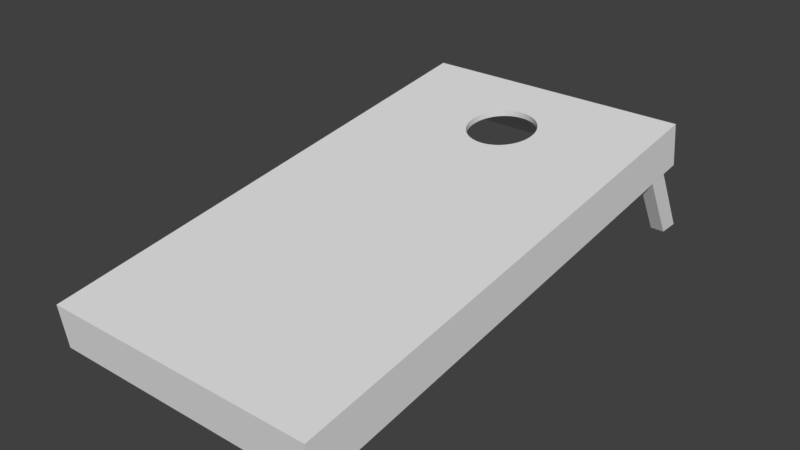 # Source: cornholeboard_Noah.blend  (saved by Blender 2.79.0; exported with 4.5.12 LTS)
import bpy
from mathutils import Matrix  # noqa: F401  (used for matrix-valued properties, if any)

bpy.ops.wm.read_factory_settings(use_empty=True)
scene = bpy.context.scene
scene.name = 'Scene'

# ---- collections
col_collection_1 = bpy.data.collections.new('Collection 1'); scene.collection.children.link(col_collection_1)

# ---- world
world_world = bpy.data.worlds.new('World'); scene.world = world_world
world_world.color = (0.05088, 0.05088, 0.05088)
world_world.use_sun_shadow = False
world_world.sun_shadow_jitter_overblur = 0.0
world_world.cycles.sampling_method = 'MANUAL'

# ---- meshes
me_cube_001 = bpy.data.meshes.new('Cube.001')
me_cube_001.from_pydata([(-1.005, -1.852, 0.3223), (-1.005, 1.808, 0.8377), (-1.005, -1.846, 0.2799), (-1.005, 1.814, 0.7952), (1.005, -1.852, 0.3223), (1.005, 1.808, 0.8377), (1.005, -1.846, 0.2799), (1.005, 1.814, 0.7952), (0.891, 1.814, 0.7952), (0.891, -1.846, 0.2799), (1.005, 1.854, 0.5171), (1.005, -1.807, 0.001753), (0.891, 1.854, 0.5171), (0.891, -1.807, 0.001773), (-1.005, -1.807, 0.001752), (-1.005, 1.854, 0.5171), (-0.891, -1.807, 0.001772), (-0.891, 1.854, 0.5171), (-0.891, -1.846, 0.2799), (-0.891, 1.814, 0.7952), (-0.891, 1.701, 0.7793), (0.8911, 1.701, 0.7793), (-0.891, 1.74, 0.5012), (0.8911, 1.74, 0.5012), (-0.891, -1.733, 0.2959), (0.8911, -1.733, 0.2959), (-0.891, -1.694, 0.01772), (0.8911, -1.694, 0.01772), (-0.02444, 1.431, 0.7412), (-0.02444, 1.425, 0.7837), (7.105e-14, 1.432, 0.7414), (-1.421e-14, 1.426, 0.7839), (0.2304, 1.28, 0.7199), (0.2304, 1.274, 0.7624), (0.2199, 1.302, 0.723), (0.2199, 1.296, 0.7655), (-0.2199, 1.302, 0.723), (-0.2199, 1.296, 0.7655), (0.2073, 1.322, 0.7259), (0.2073, 1.316, 0.7684), (-0.2073, 1.322, 0.7259), (-0.2073, 1.316, 0.7684), (0.1928, 1.342, 0.7287), (0.1928, 1.336, 0.7712), (-0.1928, 1.342, 0.7287), (-0.1928, 1.336, 0.7712), (0.1763, 1.36, 0.7312), (0.1763, 1.354, 0.7737), (-0.1763, 1.36, 0.7312), (-0.1763, 1.354, 0.7737), (0.1582, 1.376, 0.7335), (0.1582, 1.37, 0.776), (0.1385, 1.39, 0.7355), (0.1385, 1.385, 0.778), (-0.1582, 1.376, 0.7335), (-0.1582, 1.37, 0.776), (-0.1385, 1.39, 0.7355), (-0.1385, 1.385, 0.778), (0.1176, 1.403, 0.7373), (0.1176, 1.397, 0.7798), (-0.1176, 1.403, 0.7373), (-0.1176, 1.397, 0.7798), (0.09543, 1.413, 0.7387), (0.09543, 1.407, 0.7812), (-0.09543, 1.413, 0.7387), (-0.09543, 1.407, 0.7812), (0.07239, 1.421, 0.7399), (0.07239, 1.416, 0.7824), (0.04865, 1.427, 0.7407), (0.04865, 1.421, 0.7832), (-0.07239, 1.421, 0.7399), (-0.07239, 1.416, 0.7824), (0.02444, 1.431, 0.7412), (0.02444, 1.425, 0.7837), (-0.04865, 1.427, 0.7407), (-0.04865, 1.421, 0.7832), (0.2073, 1.048, 0.6873), (0.2073, 1.042, 0.7298), (-0.2073, 1.048, 0.6873), (-0.2073, 1.042, 0.7298), (0.2199, 1.069, 0.6902), (0.2199, 1.063, 0.7327), (-0.2199, 1.069, 0.6902), (-0.2199, 1.063, 0.7327), (0.2304, 1.091, 0.6933), (0.2304, 1.085, 0.7358), (-0.2304, 1.091, 0.6933), (-0.2304, 1.085, 0.7358), (0.2386, 1.113, 0.6965), (0.2386, 1.108, 0.739), (-0.2386, 1.113, 0.6965), (-0.2386, 1.108, 0.739), (0.2446, 1.137, 0.6998), (0.2446, 1.131, 0.7423), (-0.2446, 1.137, 0.6998), (-0.2446, 1.131, 0.7423), (0.2482, 1.161, 0.7032), (0.2482, 1.155, 0.7457), (-0.2482, 1.161, 0.7032), (-0.2482, 1.155, 0.7457), (0.2494, 1.185, 0.7066), (0.2494, 1.179, 0.7491), (-0.2494, 1.185, 0.7066), (-0.2494, 1.179, 0.7491), (0.2482, 1.209, 0.71), (0.2482, 1.203, 0.7525), (-0.2482, 1.209, 0.71), (-0.2482, 1.203, 0.7525), (0.2446, 1.233, 0.7134), (0.2446, 1.227, 0.7559), (-0.2446, 1.233, 0.7134), (-0.2446, 1.227, 0.7559), (0.2386, 1.257, 0.7167), (0.2386, 1.251, 0.7592), (-0.2386, 1.257, 0.7167), (-0.2386, 1.251, 0.7592), (-0.2304, 1.28, 0.7199), (-0.2304, 1.274, 0.7624), (0.09543, 0.957, 0.6745), (0.09543, 0.9511, 0.717), (-0.1176, 0.9674, 0.676), (-0.1176, 0.9615, 0.7184), (0.1176, 0.9674, 0.676), (0.1176, 0.9615, 0.7184), (0.1385, 0.9798, 0.6777), (0.1385, 0.9739, 0.7202), (0.1582, 0.9942, 0.6797), (0.1582, 0.9884, 0.7222), (-0.1385, 0.9798, 0.6777), (-0.1385, 0.9739, 0.7202), (-0.1582, 0.9942, 0.6797), (-0.1582, 0.9884, 0.7222), (0.1763, 1.011, 0.682), (0.1763, 1.005, 0.7245), (-0.1763, 1.011, 0.682), (-0.1763, 1.005, 0.7245), (0.1928, 1.028, 0.6846), (0.1928, 1.023, 0.727), (-0.1928, 1.028, 0.6846), (-0.1928, 1.023, 0.727), (-0.07239, 0.9488, 0.6734), (-0.07239, 0.943, 0.7158), (0.07239, 0.9488, 0.6734), (0.07239, 0.943, 0.7158), (-0.09543, 0.957, 0.6745), (-0.09543, 0.9511, 0.717), (-0.04865, 0.9429, 0.6725), (-0.04865, 0.9371, 0.715), (-0.02444, 0.9394, 0.672), (-0.02444, 0.9335, 0.7145), (0.04865, 0.9429, 0.6725), (0.04865, 0.9371, 0.715), (0.02444, 0.9394, 0.672), (0.02444, 0.9335, 0.7145), (-2.002e-07, 0.9382, 0.6719), (-2.002e-07, 0.9323, 0.7143), (0.8987, 1.832, -0.001815), (0.8987, 1.566, 0.4772), (0.8987, 1.989, -0.001779), (0.8987, 1.721, 0.4993), (0.9979, 1.832, -0.001815), (0.9979, 1.566, 0.4772), (0.9979, 1.989, -0.001779), (0.9979, 1.721, 0.4993), (-0.9981, 1.832, -0.001815), (-0.9981, 1.566, 0.4772), (-0.9981, 1.989, -0.001779), (-0.9981, 1.721, 0.4993), (-0.8989, 1.832, -0.001815), (-0.8989, 1.566, 0.4772), (-0.8989, 1.989, -0.001779), (-0.8989, 1.721, 0.4993)], [], [(1, 2, 0), (18, 9, 4), (7, 4, 6), (155, 149, 0), (7, 12, 8), (6, 13, 11), (11, 7, 6), (27, 23, 10), (15, 26, 14), (22, 24, 26), (3, 14, 2), (16, 2, 14), (17, 3, 19), (20, 23, 21), (12, 19, 8), (22, 12, 23), (18, 13, 9), (26, 25, 27), (13, 26, 27), (138, 135, 134), (128, 121, 120), (53, 58, 52), (148, 155, 154), (143, 118, 142), (105, 108, 104), (47, 50, 46), (119, 122, 118), (98, 95, 94), (137, 76, 136), (63, 66, 62), (64, 61, 60), (151, 142, 150), (39, 42, 38), (73, 30, 72), (93, 96, 92), (97, 100, 96), (101, 104, 100), (140, 147, 146), (106, 103, 102), (36, 117, 116), (94, 91, 90), (81, 84, 80), (56, 55, 54), (28, 75, 74), (78, 139, 138), (110, 107, 106), (85, 88, 84), (48, 45, 44), (5, 7, 8), (86, 83, 82), (113, 32, 112), (44, 41, 40), (125, 126, 124), (120, 145, 144), (69, 72, 68), (90, 87, 86), (60, 57, 56), (77, 80, 76), (51, 52, 50), (59, 62, 58), (35, 38, 34), (33, 34, 32), (70, 65, 64), (144, 141, 140), (40, 37, 36), (127, 132, 126), (109, 112, 108), (74, 71, 70), (43, 46, 42), (123, 124, 122), (155, 152, 154), (114, 111, 110), (146, 149, 148), (67, 68, 66), (130, 129, 128), (89, 92, 88), (134, 131, 130), (30, 29, 28), (133, 136, 132), (31, 73, 5), (153, 150, 152), (82, 79, 78), (102, 99, 98), (116, 115, 114), (54, 49, 48), (156, 159, 158), (158, 163, 162), (163, 160, 162), (160, 157, 156), (164, 167, 166), (166, 171, 170), (171, 168, 170), (168, 165, 164), (25, 23, 27), (30, 28, 20), (154, 25, 24), (1, 3, 2), (4, 0, 18), (0, 2, 18), (9, 6, 4), (7, 5, 4), (0, 4, 155), (5, 101, 97), (5, 97, 93), (103, 1, 99), (99, 1, 95), (5, 93, 89), (5, 89, 85), (95, 1, 91), (91, 1, 87), (4, 5, 81), (5, 85, 81), (87, 1, 83), (83, 1, 0), (4, 81, 77), (4, 77, 137), (79, 83, 0), (139, 79, 0), (4, 137, 133), (4, 133, 127), (135, 139, 0), (131, 135, 0), (4, 127, 125), (4, 125, 123), (129, 131, 0), (121, 129, 0), (4, 123, 119), (4, 119, 143), (145, 121, 0), (141, 145, 0), (4, 143, 151), (4, 151, 153), (147, 141, 0), (149, 147, 0), (4, 153, 155), (7, 10, 12), (6, 9, 13), (11, 10, 7), (10, 11, 27), (11, 13, 27), (23, 12, 10), (16, 14, 26), (15, 17, 22), (22, 26, 15), (22, 20, 24), (3, 15, 14), (16, 18, 2), (17, 15, 3), (20, 22, 23), (12, 17, 19), (22, 17, 12), (18, 16, 13), (26, 24, 25), (13, 16, 26), (138, 139, 135), (128, 129, 121), (53, 59, 58), (148, 149, 155), (143, 119, 118), (105, 109, 108), (47, 51, 50), (119, 123, 122), (98, 99, 95), (137, 77, 76), (63, 67, 66), (64, 65, 61), (151, 143, 142), (39, 43, 42), (73, 31, 30), (93, 97, 96), (97, 101, 100), (101, 105, 104), (140, 141, 147), (106, 107, 103), (36, 37, 117), (94, 95, 91), (81, 85, 84), (56, 57, 55), (28, 29, 75), (78, 79, 139), (110, 111, 107), (85, 89, 88), (48, 49, 45), (19, 3, 1), (1, 5, 8), (8, 19, 1), (86, 87, 83), (113, 33, 32), (44, 45, 41), (125, 127, 126), (120, 121, 145), (69, 73, 72), (90, 91, 87), (60, 61, 57), (77, 81, 80), (51, 53, 52), (59, 63, 62), (35, 39, 38), (33, 35, 34), (70, 71, 65), (144, 145, 141), (40, 41, 37), (127, 133, 132), (109, 113, 112), (74, 75, 71), (43, 47, 46), (123, 125, 124), (155, 153, 152), (114, 115, 111), (146, 147, 149), (67, 69, 68), (130, 131, 129), (89, 93, 92), (134, 135, 131), (30, 31, 29), (133, 137, 136), (1, 103, 107), (1, 107, 111), (105, 101, 5), (109, 105, 5), (1, 111, 115), (1, 115, 117), (113, 109, 5), (33, 113, 5), (1, 117, 37), (1, 37, 41), (35, 33, 5), (39, 35, 5), (1, 41, 45), (1, 45, 49), (43, 39, 5), (47, 43, 5), (1, 49, 55), (1, 55, 57), (51, 47, 5), (53, 51, 5), (1, 57, 61), (1, 61, 65), (59, 53, 5), (63, 59, 5), (5, 1, 31), (1, 65, 71), (67, 63, 5), (69, 67, 5), (1, 71, 75), (1, 75, 29), (73, 69, 5), (1, 29, 31), (153, 151, 150), (82, 83, 79), (102, 103, 99), (116, 117, 115), (54, 55, 49), (156, 157, 159), (158, 159, 163), (163, 161, 160), (160, 161, 157), (164, 165, 167), (166, 167, 171), (171, 169, 168), (168, 169, 165), (25, 21, 23), (21, 100, 104), (21, 104, 108), (106, 102, 20), (110, 106, 20), (21, 108, 112), (21, 112, 32), (114, 110, 20), (116, 114, 20), (21, 32, 34), (21, 34, 38), (36, 116, 20), (40, 36, 20), (21, 38, 42), (21, 42, 46), (44, 40, 20), (48, 44, 20), (21, 46, 50), (21, 50, 52), (54, 48, 20), (56, 54, 20), (21, 52, 58), (21, 58, 62), (60, 56, 20), (64, 60, 20), (21, 62, 66), (21, 66, 68), (70, 64, 20), (74, 70, 20), (20, 21, 30), (21, 68, 72), (28, 74, 20), (21, 72, 30), (24, 20, 78), (20, 102, 98), (21, 80, 84), (96, 100, 21), (92, 96, 21), (20, 98, 94), (20, 94, 90), (88, 92, 21), (84, 88, 21), (20, 90, 86), (20, 86, 82), (21, 76, 80), (21, 25, 76), (20, 82, 78), (24, 78, 138), (76, 25, 136), (136, 25, 132), (24, 138, 134), (24, 134, 130), (132, 25, 126), (126, 25, 124), (24, 130, 128), (24, 128, 120), (124, 25, 122), (122, 25, 118), (24, 120, 144), (24, 144, 140), (118, 25, 142), (142, 25, 150), (24, 140, 146), (24, 146, 148), (150, 25, 152), (152, 25, 154), (24, 148, 154)])
_uv = me_cube_001.uv_layers.new(name='UVMap')
_uv.uv.foreach_set('vector', [0.01511, 0.7707, 0.004634, 0.5052, 0.01721, 0.5052, 0.00454, 0.4929, 0.002921, 0.3004, 0.01538, 0.288, 0.003056, 0.02255, 0.01538, 0.288, 0.002807, 0.288, 0.7372, 0.7243, 0.7381, 0.7329, 0.02265, 0.9929, 0.8401, 0.4263, 0.9206, 0.3046, 0.9206, 0.4264, 0.8396, 0.4263, 0.7592, 0.3046, 0.8395, 0.3046, 0.04304, 0.1581, 0.9894, 0.1973, 0.04304, 0.1973, 0.07235, 0.1421, 0.9601, 0.1421, 0.9894, 0.1581, 0.9894, 0.04752, 0.07235, 0.06348, 0.04304, 0.04752, 0.9601, 0.06348, 0.07235, 0.1027, 0.07235, 0.06348, 0.9894, 0.008287, 0.04304, 0.04752, 0.04304, 0.008285, 0.6776, 0.3046, 0.5972, 0.4263, 0.5972, 0.3046, 0.6782, 0.3046, 0.7586, 0.4263, 0.6782, 0.4264, 0.5099, 0.2955, 0.9661, 0.2562, 0.9661, 0.2955, 0.9661, 0.2403, 0.5099, 0.201, 0.9661, 0.201, 0.5099, 0.2562, 0.9661, 0.2403, 0.9661, 0.2562, 0.04304, 0.2919, 0.4992, 0.2526, 0.4992, 0.2919, 0.04304, 0.2367, 0.4992, 0.1974, 0.4992, 0.2367, 0.4992, 0.2526, 0.04304, 0.2367, 0.4992, 0.2367, 0.6651, 0.4422, 0.6705, 0.4328, 0.6705, 0.4422, 0.6811, 0.4422, 0.6865, 0.4328, 0.6865, 0.4422, 0.852, 0.4326, 0.8573, 0.442, 0.852, 0.442, 0.7078, 0.4422, 0.7132, 0.4328, 0.7132, 0.4422, 0.7292, 0.4328, 0.7345, 0.4422, 0.7292, 0.4422, 0.804, 0.4327, 0.8093, 0.442, 0.804, 0.4421, 0.8413, 0.4326, 0.8467, 0.442, 0.8413, 0.442, 0.7345, 0.4328, 0.7399, 0.4422, 0.7345, 0.4422, 0.9748, 0.4421, 0.9802, 0.4327, 0.9802, 0.4421, 0.7612, 0.4328, 0.7666, 0.4421, 0.7612, 0.4422, 0.8627, 0.4326, 0.868, 0.4419, 0.8627, 0.4419, 0.9054, 0.4419, 0.9107, 0.4326, 0.9107, 0.442, 0.7239, 0.4328, 0.7292, 0.4422, 0.7239, 0.4422, 0.8307, 0.4326, 0.836, 0.442, 0.8307, 0.442, 0.8787, 0.4326, 0.884, 0.4419, 0.8787, 0.4419, 0.7879, 0.4327, 0.7933, 0.4421, 0.7879, 0.4421, 0.7933, 0.4327, 0.7986, 0.4421, 0.7933, 0.4421, 0.7986, 0.4327, 0.804, 0.4421, 0.7986, 0.4421, 0.6972, 0.4422, 0.7025, 0.4328, 0.7025, 0.4422, 0.9641, 0.4421, 0.9695, 0.4327, 0.9695, 0.4421, 0.9428, 0.442, 0.9481, 0.4327, 0.9481, 0.442, 0.6384, 0.4421, 0.6438, 0.4327, 0.6438, 0.4421, 0.7719, 0.4328, 0.7773, 0.4421, 0.7719, 0.4421, 0.9161, 0.442, 0.9214, 0.4326, 0.9214, 0.442, 0.8894, 0.4419, 0.8947, 0.4326, 0.8947, 0.4419, 0.6598, 0.4421, 0.6651, 0.4328, 0.6651, 0.4422, 0.9588, 0.442, 0.9641, 0.4327, 0.9641, 0.4421, 0.7773, 0.4328, 0.7826, 0.4421, 0.7773, 0.4421, 0.9268, 0.442, 0.9321, 0.4326, 0.9321, 0.442, 0.01559, 0.9879, 0.003018, 0.9879, 0.003, 0.9756, 0.6491, 0.4421, 0.6544, 0.4328, 0.6544, 0.4421, 0.8146, 0.4327, 0.82, 0.442, 0.8146, 0.442, 0.9321, 0.442, 0.9374, 0.4326, 0.9374, 0.442, 0.7452, 0.4328, 0.7506, 0.4422, 0.7452, 0.4422, 0.6865, 0.4422, 0.6918, 0.4328, 0.6918, 0.4422, 0.8734, 0.4326, 0.8787, 0.4419, 0.8734, 0.4419, 0.6438, 0.4421, 0.6491, 0.4328, 0.6491, 0.4421, 0.9107, 0.442, 0.9161, 0.4326, 0.9161, 0.442, 0.7666, 0.4328, 0.7719, 0.4421, 0.7666, 0.4421, 0.8467, 0.4326, 0.852, 0.442, 0.8467, 0.442, 0.8573, 0.4326, 0.8627, 0.4419, 0.8573, 0.442, 0.8253, 0.4326, 0.8307, 0.442, 0.8253, 0.442, 0.82, 0.4327, 0.8253, 0.442, 0.82, 0.442, 0.9001, 0.4419, 0.9054, 0.4326, 0.9054, 0.4419, 0.6918, 0.4422, 0.6972, 0.4328, 0.6972, 0.4422, 0.9374, 0.442, 0.9428, 0.4326, 0.9428, 0.442, 0.7506, 0.4328, 0.7559, 0.4422, 0.7506, 0.4422, 0.8093, 0.4327, 0.8146, 0.442, 0.8093, 0.442, 0.8947, 0.4419, 0.9001, 0.4326, 0.9001, 0.4419, 0.836, 0.4326, 0.8413, 0.442, 0.836, 0.442, 0.7399, 0.4328, 0.7452, 0.4422, 0.7399, 0.4422, 0.7132, 0.4328, 0.7185, 0.4422, 0.7132, 0.4422, 0.9535, 0.442, 0.9588, 0.4327, 0.9588, 0.442, 0.7025, 0.4422, 0.7078, 0.4328, 0.7078, 0.4422, 0.868, 0.4326, 0.8734, 0.4419, 0.868, 0.4419, 0.6758, 0.4422, 0.6811, 0.4328, 0.6811, 0.4422, 0.7826, 0.4327, 0.7879, 0.4421, 0.7826, 0.4421, 0.6705, 0.4422, 0.6758, 0.4328, 0.6758, 0.4422, 0.884, 0.4419, 0.8894, 0.4326, 0.8894, 0.4419, 0.7559, 0.4328, 0.7612, 0.4422, 0.7559, 0.4422, 0.8823, 0.7239, 0.882, 0.7158, 0.9882, 0.4472, 0.7185, 0.4328, 0.7239, 0.4422, 0.7185, 0.4422, 0.6544, 0.4421, 0.6598, 0.4328, 0.6598, 0.4421, 0.9695, 0.4421, 0.9748, 0.4327, 0.9748, 0.4421, 0.9481, 0.442, 0.9535, 0.4327, 0.9535, 0.442, 0.9214, 0.442, 0.9268, 0.4326, 0.9268, 0.442, 0.5457, 0.3174, 0.5085, 0.4293, 0.5085, 0.3006, 0.5085, 0.3006, 0.4817, 0.4293, 0.4817, 0.3006, 0.4817, 0.4293, 0.4444, 0.3174, 0.4817, 0.3006, 0.4444, 0.3174, 0.4153, 0.4411, 0.4177, 0.317, 0.3854, 0.3174, 0.3481, 0.4293, 0.3481, 0.3006, 0.3481, 0.3006, 0.3214, 0.4293, 0.3214, 0.3006, 0.3214, 0.4293, 0.2841, 0.3174, 0.3214, 0.3006, 0.4121, 0.317, 0.3878, 0.4415, 0.3854, 0.3174, 0.07235, 0.1029, 0.9601, 0.1421, 0.07235, 0.1421, 0.2316, 0.3754, 0.2315, 0.3734, 0.2501, 0.3116, 0.1959, 0.3746, 0.02225, 0.4276, 0.02481, 0.3134, 0.01511, 0.7707, 0.002535, 0.7707, 0.004634, 0.5052, 0.01538, 0.288, 0.01721, 0.5052, 0.00454, 0.4929, 0.01721, 0.5052, 0.004634, 0.5052, 0.00454, 0.4929, 0.002921, 0.3004, 0.002807, 0.288, 0.01538, 0.288, 0.003056, 0.02255, 0.01563, 0.02253, 0.01538, 0.288, 0.02265, 0.9929, 0.02265, 0.4472, 0.7372, 0.7243, 0.9882, 0.4472, 0.8277, 0.6382, 0.8219, 0.6372, 0.9882, 0.4472, 0.8219, 0.6372, 0.8157, 0.637, 0.8276, 0.8053, 0.9882, 0.9929, 0.8219, 0.8056, 0.8219, 0.8056, 0.9882, 0.9929, 0.816, 0.8055, 0.9882, 0.4472, 0.8157, 0.637, 0.809, 0.6375, 0.9882, 0.4472, 0.809, 0.6375, 0.8015, 0.6392, 0.816, 0.8055, 0.9882, 0.9929, 0.8099, 0.8049, 0.8099, 0.8049, 0.9882, 0.9929, 0.8038, 0.8041, 0.02265, 0.4472, 0.9882, 0.4472, 0.7929, 0.6425, 0.9882, 0.4472, 0.8015, 0.6392, 0.7929, 0.6425, 0.8038, 0.8041, 0.9882, 0.9929, 0.7976, 0.8029, 0.7976, 0.8029, 0.9882, 0.9929, 0.02265, 0.9929, 0.02265, 0.4472, 0.7929, 0.6425, 0.7846, 0.6484, 0.02265, 0.4472, 0.7846, 0.6484, 0.7768, 0.6546, 0.7858, 0.798, 0.7976, 0.8029, 0.02265, 0.9929, 0.7757, 0.7925, 0.7858, 0.798, 0.02265, 0.9929, 0.02265, 0.4472, 0.7768, 0.6546, 0.7697, 0.6611, 0.02265, 0.4472, 0.7697, 0.6611, 0.7631, 0.6679, 0.7671, 0.7864, 0.7757, 0.7925, 0.02265, 0.9929, 0.7597, 0.7799, 0.7671, 0.7864, 0.02265, 0.9929, 0.02265, 0.4472, 0.7631, 0.6679, 0.7572, 0.6751, 0.02265, 0.4472, 0.7572, 0.6751, 0.7519, 0.6825, 0.7535, 0.7729, 0.7597, 0.7799, 0.02265, 0.9929, 0.7486, 0.7655, 0.7535, 0.7729, 0.02265, 0.9929, 0.02265, 0.4472, 0.7519, 0.6825, 0.7472, 0.6902, 0.02265, 0.4472, 0.7472, 0.6902, 0.7432, 0.6982, 0.7447, 0.7578, 0.7486, 0.7655, 0.02265, 0.9929, 0.7418, 0.7497, 0.7447, 0.7578, 0.02265, 0.9929, 0.02265, 0.4472, 0.7432, 0.6982, 0.7402, 0.7066, 0.02265, 0.4472, 0.7402, 0.7066, 0.7381, 0.7152, 0.7396, 0.7414, 0.7418, 0.7497, 0.02265, 0.9929, 0.7381, 0.7329, 0.7396, 0.7414, 0.02265, 0.9929, 0.02265, 0.4472, 0.7381, 0.7152, 0.7372, 0.7243, 0.8401, 0.4263, 0.8402, 0.3046, 0.9206, 0.3046, 0.8396, 0.4263, 0.7592, 0.4264, 0.7592, 0.3046, 0.04304, 0.1581, 0.9894, 0.1581, 0.9894, 0.1973, 0.9894, 0.1581, 0.04304, 0.1581, 0.07235, 0.1421, 0.04304, 0.1581, 0.04307, 0.1421, 0.07235, 0.1421, 0.9601, 0.1421, 0.9894, 0.1421, 0.9894, 0.1581, 0.04307, 0.06347, 0.04304, 0.04752, 0.07235, 0.06348, 0.9894, 0.04752, 0.9894, 0.06348, 0.9601, 0.06348, 0.9601, 0.06348, 0.07235, 0.06348, 0.9894, 0.04752, 0.9601, 0.06348, 0.9601, 0.1027, 0.07235, 0.1027, 0.9894, 0.008287, 0.9894, 0.04752, 0.04304, 0.04752, 0.6776, 0.3046, 0.6776, 0.4264, 0.5972, 0.4263, 0.6782, 0.3046, 0.7586, 0.3047, 0.7586, 0.4263, 0.5099, 0.2955, 0.5099, 0.2562, 0.9661, 0.2562, 0.9661, 0.2403, 0.5099, 0.2403, 0.5099, 0.201, 0.5099, 0.2562, 0.5099, 0.2403, 0.9661, 0.2403, 0.04304, 0.2919, 0.04304, 0.2526, 0.4992, 0.2526, 0.04304, 0.2367, 0.04304, 0.1974, 0.4992, 0.1974, 0.4992, 0.2526, 0.04304, 0.2526, 0.04304, 0.2367, 0.6651, 0.4422, 0.6651, 0.4328, 0.6705, 0.4328, 0.6811, 0.4422, 0.6811, 0.4328, 0.6865, 0.4328, 0.852, 0.4326, 0.8573, 0.4326, 0.8573, 0.442, 0.7078, 0.4422, 0.7078, 0.4328, 0.7132, 0.4328, 0.7292, 0.4328, 0.7345, 0.4328, 0.7345, 0.4422, 0.804, 0.4327, 0.8093, 0.4327, 0.8093, 0.442, 0.8413, 0.4326, 0.8467, 0.4326, 0.8467, 0.442, 0.7345, 0.4328, 0.7399, 0.4328, 0.7399, 0.4422, 0.9748, 0.4421, 0.9748, 0.4327, 0.9802, 0.4327, 0.7612, 0.4328, 0.7666, 0.4328, 0.7666, 0.4421, 0.8627, 0.4326, 0.868, 0.4326, 0.868, 0.4419, 0.9054, 0.4419, 0.9054, 0.4326, 0.9107, 0.4326, 0.7239, 0.4328, 0.7292, 0.4328, 0.7292, 0.4422, 0.8307, 0.4326, 0.836, 0.4326, 0.836, 0.442, 0.8787, 0.4326, 0.884, 0.4326, 0.884, 0.4419, 0.7879, 0.4327, 0.7933, 0.4327, 0.7933, 0.4421, 0.7933, 0.4327, 0.7986, 0.4327, 0.7986, 0.4421, 0.7986, 0.4327, 0.804, 0.4327, 0.804, 0.4421, 0.6972, 0.4422, 0.6972, 0.4328, 0.7025, 0.4328, 0.9641, 0.4421, 0.9641, 0.4327, 0.9695, 0.4327, 0.9428, 0.442, 0.9428, 0.4326, 0.9481, 0.4327, 0.6384, 0.4421, 0.6384, 0.4327, 0.6438, 0.4327, 0.7719, 0.4328, 0.7773, 0.4328, 0.7773, 0.4421, 0.9161, 0.442, 0.9161, 0.4326, 0.9214, 0.4326, 0.8894, 0.4419, 0.8894, 0.4326, 0.8947, 0.4326, 0.6598, 0.4421, 0.6598, 0.4328, 0.6651, 0.4328, 0.9588, 0.442, 0.9588, 0.4327, 0.9641, 0.4327, 0.7773, 0.4328, 0.7826, 0.4327, 0.7826, 0.4421, 0.9268, 0.442, 0.9268, 0.4326, 0.9321, 0.4326, 0.002573, 0.7831, 0.002535, 0.7707, 0.01511, 0.7707, 0.01511, 0.7707, 0.01559, 0.9879, 0.003, 0.9756, 0.003, 0.9756, 0.002573, 0.7831, 0.01511, 0.7707, 0.6491, 0.4421, 0.6491, 0.4328, 0.6544, 0.4328, 0.8146, 0.4327, 0.82, 0.4327, 0.82, 0.442, 0.9321, 0.442, 0.9321, 0.4326, 0.9374, 0.4326, 0.7452, 0.4328, 0.7506, 0.4328, 0.7506, 0.4422, 0.6865, 0.4422, 0.6865, 0.4328, 0.6918, 0.4328, 0.8734, 0.4326, 0.8787, 0.4326, 0.8787, 0.4419, 0.6438, 0.4421, 0.6438, 0.4327, 0.6491, 0.4328, 0.9107, 0.442, 0.9107, 0.4326, 0.9161, 0.4326, 0.7666, 0.4328, 0.7719, 0.4328, 0.7719, 0.4421, 0.8467, 0.4326, 0.852, 0.4326, 0.852, 0.442, 0.8573, 0.4326, 0.8627, 0.4326, 0.8627, 0.4419, 0.8253, 0.4326, 0.8307, 0.4326, 0.8307, 0.442, 0.82, 0.4327, 0.8253, 0.4326, 0.8253, 0.442, 0.9001, 0.4419, 0.9001, 0.4326, 0.9054, 0.4326, 0.6918, 0.4422, 0.6918, 0.4328, 0.6972, 0.4328, 0.9374, 0.442, 0.9374, 0.4326, 0.9428, 0.4326, 0.7506, 0.4328, 0.7559, 0.4328, 0.7559, 0.4422, 0.8093, 0.4327, 0.8146, 0.4327, 0.8146, 0.442, 0.8947, 0.4419, 0.8947, 0.4326, 0.9001, 0.4326, 0.836, 0.4326, 0.8413, 0.4326, 0.8413, 0.442, 0.7399, 0.4328, 0.7452, 0.4328, 0.7452, 0.4422, 0.7132, 0.4328, 0.7185, 0.4328, 0.7185, 0.4422, 0.9535, 0.442, 0.9535, 0.4327, 0.9588, 0.4327, 0.7025, 0.4422, 0.7025, 0.4328, 0.7078, 0.4328, 0.868, 0.4326, 0.8734, 0.4326, 0.8734, 0.4419, 0.6758, 0.4422, 0.6758, 0.4328, 0.6811, 0.4328, 0.7826, 0.4327, 0.7879, 0.4327, 0.7879, 0.4421, 0.6705, 0.4422, 0.6705, 0.4328, 0.6758, 0.4328, 0.884, 0.4419, 0.884, 0.4326, 0.8894, 0.4326, 0.7559, 0.4328, 0.7612, 0.4328, 0.7612, 0.4422, 0.9882, 0.9929, 0.8276, 0.8053, 0.8334, 0.8044, 0.9882, 0.9929, 0.8334, 0.8044, 0.8391, 0.8029, 0.8335, 0.6397, 0.8277, 0.6382, 0.9882, 0.4472, 0.8392, 0.6419, 0.8335, 0.6397, 0.9882, 0.4472, 0.9882, 0.9929, 0.8391, 0.8029, 0.8447, 0.8007, 0.9882, 0.9929, 0.8447, 0.8007, 0.8501, 0.7979, 0.8447, 0.6446, 0.8392, 0.6419, 0.9882, 0.4472, 0.8501, 0.648, 0.8447, 0.6446, 0.9882, 0.4472, 0.9882, 0.9929, 0.8501, 0.7979, 0.8553, 0.7946, 0.9882, 0.9929, 0.8553, 0.7946, 0.8602, 0.7907, 0.8552, 0.6519, 0.8501, 0.648, 0.9882, 0.4472, 0.86, 0.6564, 0.8552, 0.6519, 0.9882, 0.4472, 0.9882, 0.9929, 0.8602, 0.7907, 0.8648, 0.7862, 0.9882, 0.9929, 0.8648, 0.7862, 0.8689, 0.7812, 0.8645, 0.6614, 0.86, 0.6564, 0.9882, 0.4472, 0.8685, 0.6669, 0.8645, 0.6614, 0.9882, 0.4472, 0.9882, 0.9929, 0.8689, 0.7812, 0.8726, 0.7758, 0.9882, 0.9929, 0.8726, 0.7758, 0.8757, 0.77, 0.872, 0.6729, 0.8685, 0.6669, 0.9882, 0.4472, 0.875, 0.6793, 0.872, 0.6729, 0.9882, 0.4472, 0.9882, 0.9929, 0.8757, 0.77, 0.8783, 0.7638, 0.9882, 0.9929, 0.8783, 0.7638, 0.8803, 0.7573, 0.8775, 0.686, 0.875, 0.6793, 0.9882, 0.4472, 0.8793, 0.693, 0.8775, 0.686, 0.9882, 0.4472, 0.9882, 0.4472, 0.9882, 0.9929, 0.8823, 0.7239, 0.9882, 0.9929, 0.8803, 0.7573, 0.8817, 0.7504, 0.8805, 0.7003, 0.8793, 0.693, 0.9882, 0.4472, 0.8815, 0.7079, 0.8805, 0.7003, 0.9882, 0.4472, 0.9882, 0.9929, 0.8817, 0.7504, 0.8826, 0.7428, 0.9882, 0.9929, 0.8826, 0.7428, 0.8829, 0.7341, 0.882, 0.7158, 0.8815, 0.7079, 0.9882, 0.4472, 0.9882, 0.9929, 0.8829, 0.7341, 0.8823, 0.7239, 0.7185, 0.4328, 0.7239, 0.4328, 0.7239, 0.4422, 0.6544, 0.4421, 0.6544, 0.4328, 0.6598, 0.4328, 0.9695, 0.4421, 0.9695, 0.4327, 0.9748, 0.4327, 0.9481, 0.442, 0.9481, 0.4327, 0.9535, 0.4327, 0.9214, 0.442, 0.9214, 0.4326, 0.9268, 0.4326, 0.5457, 0.3174, 0.5482, 0.4415, 0.5085, 0.4293, 0.5085, 0.3006, 0.5085, 0.4293, 0.4817, 0.4293, 0.4817, 0.4293, 0.442, 0.4415, 0.4444, 0.3174, 0.4444, 0.3174, 0.442, 0.4415, 0.4153, 0.4411, 0.3854, 0.3174, 0.3878, 0.4415, 0.3481, 0.4293, 0.3481, 0.3006, 0.3481, 0.4293, 0.3214, 0.4293, 0.3214, 0.4293, 0.2816, 0.4415, 0.2841, 0.3174, 0.4121, 0.317, 0.4146, 0.4411, 0.3878, 0.4415, 0.07235, 0.1029, 0.9601, 0.1029, 0.9601, 0.1421, 0.2501, 0.4398, 0.2173, 0.395, 0.2188, 0.3948, 0.2501, 0.4398, 0.2188, 0.3948, 0.2203, 0.3945, 0.2189, 0.3543, 0.2174, 0.3539, 0.2501, 0.3116, 0.2203, 0.3548, 0.2189, 0.3543, 0.2501, 0.3116, 0.2501, 0.4398, 0.2203, 0.3945, 0.2217, 0.394, 0.2501, 0.4398, 0.2217, 0.394, 0.2231, 0.3934, 0.2218, 0.3555, 0.2203, 0.3548, 0.2501, 0.3116, 0.2231, 0.3564, 0.2218, 0.3555, 0.2501, 0.3116, 0.2501, 0.4398, 0.2231, 0.3934, 0.2244, 0.3926, 0.2501, 0.4398, 0.2244, 0.3926, 0.2257, 0.3917, 0.2245, 0.3573, 0.2231, 0.3564, 0.2501, 0.3116, 0.2257, 0.3585, 0.2245, 0.3573, 0.2501, 0.3116, 0.2501, 0.4398, 0.2257, 0.3917, 0.2269, 0.3906, 0.2501, 0.4398, 0.2269, 0.3906, 0.2279, 0.3894, 0.2269, 0.3597, 0.2257, 0.3585, 0.2501, 0.3116, 0.2279, 0.3611, 0.2269, 0.3597, 0.2501, 0.3116, 0.2501, 0.4398, 0.2279, 0.3894, 0.2289, 0.3881, 0.2501, 0.4398, 0.2289, 0.3881, 0.2297, 0.3867, 0.2288, 0.3626, 0.2279, 0.3611, 0.2501, 0.3116, 0.2296, 0.3642, 0.2288, 0.3626, 0.2501, 0.3116, 0.2501, 0.4398, 0.2297, 0.3867, 0.2304, 0.3852, 0.2501, 0.4398, 0.2304, 0.3852, 0.2309, 0.3836, 0.2302, 0.3659, 0.2296, 0.3642, 0.2501, 0.3116, 0.2307, 0.3677, 0.2302, 0.3659, 0.2501, 0.3116, 0.2501, 0.4398, 0.2309, 0.3836, 0.2313, 0.3819, 0.2501, 0.4398, 0.2313, 0.3819, 0.2316, 0.3801, 0.2311, 0.3695, 0.2307, 0.3677, 0.2501, 0.3116, 0.2313, 0.3714, 0.2311, 0.3695, 0.2501, 0.3116, 0.2501, 0.3116, 0.2501, 0.4398, 0.2316, 0.3754, 0.2501, 0.4398, 0.2316, 0.3801, 0.2317, 0.378, 0.2315, 0.3734, 0.2313, 0.3714, 0.2501, 0.3116, 0.2501, 0.4398, 0.2317, 0.378, 0.2316, 0.3754, 0.02481, 0.3134, 0.2501, 0.3116, 0.2068, 0.3559, 0.2501, 0.3116, 0.2174, 0.3539, 0.2159, 0.3537, 0.2501, 0.4398, 0.2099, 0.3938, 0.2114, 0.3942, 0.2158, 0.395, 0.2173, 0.395, 0.2501, 0.4398, 0.2144, 0.3948, 0.2158, 0.395, 0.2501, 0.4398, 0.2501, 0.3116, 0.2159, 0.3537, 0.2144, 0.3536, 0.2501, 0.3116, 0.2144, 0.3536, 0.2129, 0.3537, 0.2129, 0.3946, 0.2144, 0.3948, 0.2501, 0.4398, 0.2114, 0.3942, 0.2129, 0.3946, 0.2501, 0.4398, 0.2501, 0.3116, 0.2129, 0.3537, 0.2112, 0.354, 0.2501, 0.3116, 0.2112, 0.354, 0.2092, 0.3547, 0.2501, 0.4398, 0.2084, 0.3933, 0.2099, 0.3938, 0.2501, 0.4398, 0.02225, 0.4276, 0.2084, 0.3933, 0.2501, 0.3116, 0.2092, 0.3547, 0.2068, 0.3559, 0.02481, 0.3134, 0.2068, 0.3559, 0.205, 0.3574, 0.2084, 0.3933, 0.02225, 0.4276, 0.2059, 0.3918, 0.2059, 0.3918, 0.02225, 0.4276, 0.2037, 0.3903, 0.02481, 0.3134, 0.205, 0.3574, 0.2033, 0.3591, 0.02481, 0.3134, 0.2033, 0.3591, 0.2018, 0.3608, 0.2037, 0.3903, 0.02225, 0.4276, 0.2018, 0.3886, 0.2018, 0.3886, 0.02225, 0.4276, 0.2002, 0.3868, 0.02481, 0.3134, 0.2018, 0.3608, 0.2004, 0.3625, 0.02481, 0.3134, 0.2004, 0.3625, 0.1992, 0.3644, 0.2002, 0.3868, 0.02225, 0.4276, 0.1989, 0.385, 0.1989, 0.385, 0.02225, 0.4276, 0.1979, 0.383, 0.02481, 0.3134, 0.1992, 0.3644, 0.1981, 0.3663, 0.02481, 0.3134, 0.1981, 0.3663, 0.1972, 0.3682, 0.1979, 0.383, 0.02225, 0.4276, 0.1971, 0.381, 0.1971, 0.381, 0.02225, 0.4276, 0.1965, 0.3789, 0.02481, 0.3134, 0.1972, 0.3682, 0.1965, 0.3703, 0.02481, 0.3134, 0.1965, 0.3703, 0.1961, 0.3724, 0.1965, 0.3789, 0.02225, 0.4276, 0.1961, 0.3768, 0.1961, 0.3768, 0.02225, 0.4276, 0.1959, 0.3746, 0.02481, 0.3134, 0.1961, 0.3724, 0.1959, 0.3746])
me_cube_001.use_remesh_preserve_volume = False
me_cube_001.use_remesh_preserve_attributes = False
me_cube_001.use_mirror_vertex_groups = False
me_cube_001.update()

# ---- objects
ob_cube = bpy.data.objects.new('Cube', me_cube_001)

# ---- transforms, parenting, visibility, modifiers, constraints
ob_cube.location = (0.0, 0.0, 0.0)
ob_cube.lineart.crease_threshold = 0.0

# ---- collection membership
col_collection_1.objects.link(ob_cube)

# ---- scene / render settings (as saved in the file)
scene.frame_start = 1; scene.frame_end = 250; scene.frame_set(1)
scene.render.engine = 'BLENDER_EEVEE_NEXT'
scene.render.resolution_percentage = 50
scene.render.dither_intensity = 0.0
scene.cycles.use_denoising = False
scene.cycles.samples = 128
scene.cycles.sampling_pattern = 'TABULATED_SOBOL'
scene.cycles.use_adaptive_sampling = False
scene.cycles.use_light_tree = False
scene.cycles.blur_glossy = 0.0
scene.cycles.sample_clamp_indirect = 0.0
scene.view_settings.view_transform = 'Standard'
bpy.context.view_layer.update()

# ---- added for rendering (the .blend has no active camera and no usable light): camera, sun
cam_auto = bpy.data.cameras.new('AutoCamera')
cam_auto.lens = 50.0
cam_auto.sensor_width = 36.0
cam_auto.clip_end = 1000.0
ob_auto_camera = bpy.data.objects.new('AutoCamera', cam_auto)
scene.collection.objects.link(ob_auto_camera)
ob_auto_camera.location = (4.08641, -4.83516, 3.68706)
ob_auto_camera.rotation_euler = (1.09748, -7.21219e-08, 0.694738)
scene.camera = ob_auto_camera
light_auto_sun = bpy.data.lights.new('AutoSun', 'SUN')
light_auto_sun.energy = 3.0
light_auto_sun.angle = 0.0523599
ob_auto_sun = bpy.data.objects.new('AutoSun', light_auto_sun)
scene.collection.objects.link(ob_auto_sun)
ob_auto_sun.rotation_euler = (0.872665, 0.174533, 0.523599)
bpy.context.view_layer.update()
